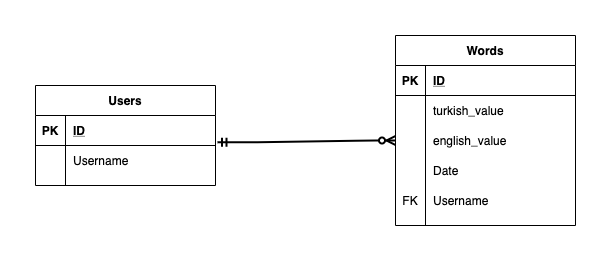

The diagram above was exported from draw.io. Its source (the exported page's mxGraphModel, read from the mxfile embedded in the PNG):
<mxGraphModel dx="1186" dy="743" grid="1" gridSize="10" guides="1" tooltips="1" connect="1" arrows="1" fold="1" page="1" pageScale="1" pageWidth="827" pageHeight="1169" math="0" shadow="0">
  <root>
    <mxCell id="WIyWlLk6GJQsqaUBKTNV-0" />
    <mxCell id="WIyWlLk6GJQsqaUBKTNV-1" parent="WIyWlLk6GJQsqaUBKTNV-0" />
    <mxCell id="79Wrw0AYxC-4VmycLkbC-9" value="Users" style="shape=table;startSize=30;container=1;collapsible=1;childLayout=tableLayout;fixedRows=1;rowLines=0;fontStyle=1;align=center;resizeLast=1;" vertex="1" parent="WIyWlLk6GJQsqaUBKTNV-1">
      <mxGeometry x="144" y="250" width="180" height="100" as="geometry" />
    </mxCell>
    <mxCell id="79Wrw0AYxC-4VmycLkbC-10" value="" style="shape=partialRectangle;collapsible=0;dropTarget=0;pointerEvents=0;fillColor=none;top=0;left=0;bottom=1;right=0;points=[[0,0.5],[1,0.5]];portConstraint=eastwest;" vertex="1" parent="79Wrw0AYxC-4VmycLkbC-9">
      <mxGeometry y="30" width="180" height="30" as="geometry" />
    </mxCell>
    <mxCell id="79Wrw0AYxC-4VmycLkbC-11" value="PK" style="shape=partialRectangle;connectable=0;fillColor=none;top=0;left=0;bottom=0;right=0;fontStyle=1;overflow=hidden;" vertex="1" parent="79Wrw0AYxC-4VmycLkbC-10">
      <mxGeometry width="30" height="30" as="geometry" />
    </mxCell>
    <mxCell id="79Wrw0AYxC-4VmycLkbC-12" value="ID" style="shape=partialRectangle;connectable=0;fillColor=none;top=0;left=0;bottom=0;right=0;align=left;spacingLeft=6;fontStyle=5;overflow=hidden;" vertex="1" parent="79Wrw0AYxC-4VmycLkbC-10">
      <mxGeometry x="30" width="150" height="30" as="geometry" />
    </mxCell>
    <mxCell id="79Wrw0AYxC-4VmycLkbC-13" value="" style="shape=partialRectangle;collapsible=0;dropTarget=0;pointerEvents=0;fillColor=none;top=0;left=0;bottom=0;right=0;points=[[0,0.5],[1,0.5]];portConstraint=eastwest;" vertex="1" parent="79Wrw0AYxC-4VmycLkbC-9">
      <mxGeometry y="60" width="180" height="30" as="geometry" />
    </mxCell>
    <mxCell id="79Wrw0AYxC-4VmycLkbC-14" value="" style="shape=partialRectangle;connectable=0;fillColor=none;top=0;left=0;bottom=0;right=0;editable=1;overflow=hidden;" vertex="1" parent="79Wrw0AYxC-4VmycLkbC-13">
      <mxGeometry width="30" height="30" as="geometry" />
    </mxCell>
    <mxCell id="79Wrw0AYxC-4VmycLkbC-15" value="Username" style="shape=partialRectangle;connectable=0;fillColor=none;top=0;left=0;bottom=0;right=0;align=left;spacingLeft=6;overflow=hidden;" vertex="1" parent="79Wrw0AYxC-4VmycLkbC-13">
      <mxGeometry x="30" width="150" height="30" as="geometry" />
    </mxCell>
    <mxCell id="79Wrw0AYxC-4VmycLkbC-22" value="Words" style="shape=table;startSize=30;container=1;collapsible=1;childLayout=tableLayout;fixedRows=1;rowLines=0;fontStyle=1;align=center;resizeLast=1;" vertex="1" parent="WIyWlLk6GJQsqaUBKTNV-1">
      <mxGeometry x="504" y="200" width="180" height="190" as="geometry" />
    </mxCell>
    <mxCell id="79Wrw0AYxC-4VmycLkbC-23" value="" style="shape=partialRectangle;collapsible=0;dropTarget=0;pointerEvents=0;fillColor=none;top=0;left=0;bottom=1;right=0;points=[[0,0.5],[1,0.5]];portConstraint=eastwest;" vertex="1" parent="79Wrw0AYxC-4VmycLkbC-22">
      <mxGeometry y="30" width="180" height="30" as="geometry" />
    </mxCell>
    <mxCell id="79Wrw0AYxC-4VmycLkbC-24" value="PK" style="shape=partialRectangle;connectable=0;fillColor=none;top=0;left=0;bottom=0;right=0;fontStyle=1;overflow=hidden;" vertex="1" parent="79Wrw0AYxC-4VmycLkbC-23">
      <mxGeometry width="30" height="30" as="geometry" />
    </mxCell>
    <mxCell id="79Wrw0AYxC-4VmycLkbC-25" value="ID" style="shape=partialRectangle;connectable=0;fillColor=none;top=0;left=0;bottom=0;right=0;align=left;spacingLeft=6;fontStyle=5;overflow=hidden;" vertex="1" parent="79Wrw0AYxC-4VmycLkbC-23">
      <mxGeometry x="30" width="150" height="30" as="geometry" />
    </mxCell>
    <mxCell id="79Wrw0AYxC-4VmycLkbC-26" value="" style="shape=partialRectangle;collapsible=0;dropTarget=0;pointerEvents=0;fillColor=none;top=0;left=0;bottom=0;right=0;points=[[0,0.5],[1,0.5]];portConstraint=eastwest;" vertex="1" parent="79Wrw0AYxC-4VmycLkbC-22">
      <mxGeometry y="60" width="180" height="30" as="geometry" />
    </mxCell>
    <mxCell id="79Wrw0AYxC-4VmycLkbC-27" value="" style="shape=partialRectangle;connectable=0;fillColor=none;top=0;left=0;bottom=0;right=0;editable=1;overflow=hidden;" vertex="1" parent="79Wrw0AYxC-4VmycLkbC-26">
      <mxGeometry width="30" height="30" as="geometry" />
    </mxCell>
    <mxCell id="79Wrw0AYxC-4VmycLkbC-28" value="turkish_value" style="shape=partialRectangle;connectable=0;fillColor=none;top=0;left=0;bottom=0;right=0;align=left;spacingLeft=6;overflow=hidden;" vertex="1" parent="79Wrw0AYxC-4VmycLkbC-26">
      <mxGeometry x="30" width="150" height="30" as="geometry" />
    </mxCell>
    <mxCell id="79Wrw0AYxC-4VmycLkbC-29" value="" style="shape=partialRectangle;collapsible=0;dropTarget=0;pointerEvents=0;fillColor=none;top=0;left=0;bottom=0;right=0;points=[[0,0.5],[1,0.5]];portConstraint=eastwest;" vertex="1" parent="79Wrw0AYxC-4VmycLkbC-22">
      <mxGeometry y="90" width="180" height="30" as="geometry" />
    </mxCell>
    <mxCell id="79Wrw0AYxC-4VmycLkbC-30" value="" style="shape=partialRectangle;connectable=0;fillColor=none;top=0;left=0;bottom=0;right=0;editable=1;overflow=hidden;" vertex="1" parent="79Wrw0AYxC-4VmycLkbC-29">
      <mxGeometry width="30" height="30" as="geometry" />
    </mxCell>
    <mxCell id="79Wrw0AYxC-4VmycLkbC-31" value="english_value" style="shape=partialRectangle;connectable=0;fillColor=none;top=0;left=0;bottom=0;right=0;align=left;spacingLeft=6;overflow=hidden;" vertex="1" parent="79Wrw0AYxC-4VmycLkbC-29">
      <mxGeometry x="30" width="150" height="30" as="geometry" />
    </mxCell>
    <mxCell id="79Wrw0AYxC-4VmycLkbC-32" value="" style="shape=partialRectangle;collapsible=0;dropTarget=0;pointerEvents=0;fillColor=none;top=0;left=0;bottom=0;right=0;points=[[0,0.5],[1,0.5]];portConstraint=eastwest;" vertex="1" parent="79Wrw0AYxC-4VmycLkbC-22">
      <mxGeometry y="120" width="180" height="30" as="geometry" />
    </mxCell>
    <mxCell id="79Wrw0AYxC-4VmycLkbC-33" value="" style="shape=partialRectangle;connectable=0;fillColor=none;top=0;left=0;bottom=0;right=0;editable=1;overflow=hidden;" vertex="1" parent="79Wrw0AYxC-4VmycLkbC-32">
      <mxGeometry width="30" height="30" as="geometry" />
    </mxCell>
    <mxCell id="79Wrw0AYxC-4VmycLkbC-34" value="Date" style="shape=partialRectangle;connectable=0;fillColor=none;top=0;left=0;bottom=0;right=0;align=left;spacingLeft=6;overflow=hidden;" vertex="1" parent="79Wrw0AYxC-4VmycLkbC-32">
      <mxGeometry x="30" width="150" height="30" as="geometry" />
    </mxCell>
    <mxCell id="79Wrw0AYxC-4VmycLkbC-40" value="" style="shape=partialRectangle;collapsible=0;dropTarget=0;pointerEvents=0;fillColor=none;top=0;left=0;bottom=0;right=0;points=[[0,0.5],[1,0.5]];portConstraint=eastwest;" vertex="1" parent="WIyWlLk6GJQsqaUBKTNV-1">
      <mxGeometry x="504" y="350" width="180" height="30" as="geometry" />
    </mxCell>
    <mxCell id="79Wrw0AYxC-4VmycLkbC-41" value="FK" style="shape=partialRectangle;connectable=0;fillColor=none;top=0;left=0;bottom=0;right=0;editable=1;overflow=hidden;" vertex="1" parent="79Wrw0AYxC-4VmycLkbC-40">
      <mxGeometry width="30" height="30" as="geometry" />
    </mxCell>
    <mxCell id="79Wrw0AYxC-4VmycLkbC-42" value="Username" style="shape=partialRectangle;connectable=0;fillColor=none;top=0;left=0;bottom=0;right=0;align=left;spacingLeft=6;overflow=hidden;" vertex="1" parent="79Wrw0AYxC-4VmycLkbC-40">
      <mxGeometry x="30" width="150" height="30" as="geometry" />
    </mxCell>
    <mxCell id="79Wrw0AYxC-4VmycLkbC-43" value="" style="edgeStyle=entityRelationEdgeStyle;fontSize=12;html=1;endArrow=ERzeroToMany;startArrow=ERmandOne;exitX=1.011;exitY=-0.106;exitDx=0;exitDy=0;exitPerimeter=0;entryX=0;entryY=0.5;entryDx=0;entryDy=0;strokeWidth=2;" edge="1" parent="WIyWlLk6GJQsqaUBKTNV-1" source="79Wrw0AYxC-4VmycLkbC-13" target="79Wrw0AYxC-4VmycLkbC-29">
      <mxGeometry width="100" height="100" relative="1" as="geometry">
        <mxPoint x="204" y="510" as="sourcePoint" />
        <mxPoint x="304" y="410" as="targetPoint" />
      </mxGeometry>
    </mxCell>
  </root>
</mxGraphModel>